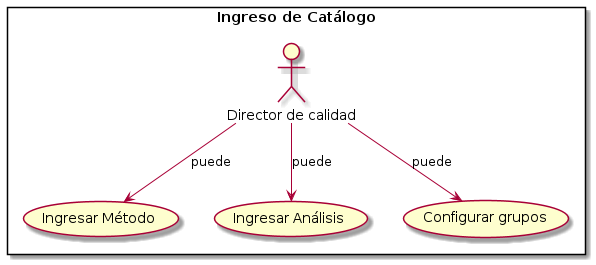

The diagram above was rendered by PlantUML. Its source (embedded in the PNG):
@startuml

rectangle "Ingreso de Catálogo" {
:Director de calidad: --> (Ingresar Método) : puede
:Director de calidad: --> (Ingresar Análisis) : puede
:Director de calidad: --> (Configurar grupos) : puede

@enduml